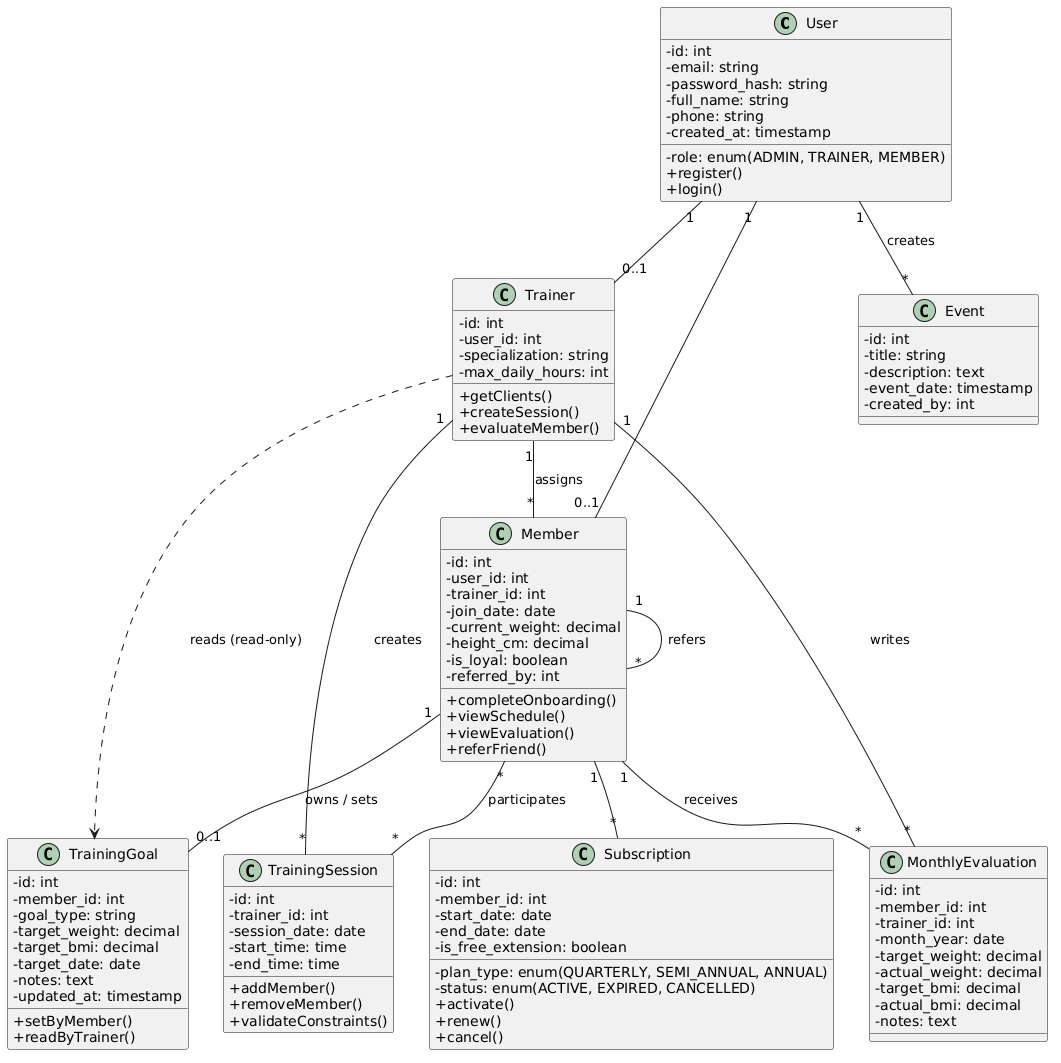

The diagram above was rendered by PlantUML. Its source (embedded in the PNG):
@startuml RubyGYM_Class
skinparam classAttributeIconSize 0

class User {
  - id: int
  - email: string
  - password_hash: string
  - full_name: string
  - phone: string
  - role: enum(ADMIN, TRAINER, MEMBER)
  - created_at: timestamp
  + register()
  + login()
}

class Trainer {
  - id: int
  - user_id: int
  - specialization: string
  - max_daily_hours: int
  + getClients()
  + createSession()
  + evaluateMember()
}

class Member {
  - id: int
  - user_id: int
  - trainer_id: int
  - join_date: date
  - current_weight: decimal
  - height_cm: decimal
  - is_loyal: boolean
  - referred_by: int
  + completeOnboarding()
  + viewSchedule()
  + viewEvaluation()
  + referFriend()
}

class TrainingGoal {
  - id: int
  - member_id: int
  - goal_type: string
  - target_weight: decimal
  - target_bmi: decimal
  - target_date: date
  - notes: text
  - updated_at: timestamp
  + setByMember()
  + readByTrainer()
}

class Subscription {
  - id: int
  - member_id: int
  - plan_type: enum(QUARTERLY, SEMI_ANNUAL, ANNUAL)
  - start_date: date
  - end_date: date
  - is_free_extension: boolean
  - status: enum(ACTIVE, EXPIRED, CANCELLED)
  + activate()
  + renew()
  + cancel()
}

class TrainingSession {
  - id: int
  - trainer_id: int
  - session_date: date
  - start_time: time
  - end_time: time
  + addMember()
  + removeMember()
  + validateConstraints()
}

class MonthlyEvaluation {
  - id: int
  - member_id: int
  - trainer_id: int
  - month_year: date
  - target_weight: decimal
  - actual_weight: decimal
  - target_bmi: decimal
  - actual_bmi: decimal
  - notes: text
}

class Event {
  - id: int
  - title: string
  - description: text
  - event_date: timestamp
  - created_by: int
}

User "1" -- "0..1" Trainer
User "1" -- "0..1" Member
Trainer "1" -- "*" Member : assigns
Trainer "1" -- "*" TrainingSession : creates
Member "*" -- "*" TrainingSession : participates
Member "1" -- "*" Subscription
Member "1" -- "0..1" TrainingGoal : owns / sets
Trainer ..> TrainingGoal : reads (read-only)
Trainer "1" -- "*" MonthlyEvaluation : writes
Member "1" -- "*" MonthlyEvaluation : receives
User "1" -- "*" Event : creates
Member "1" -- "*" Member : refers
@enduml